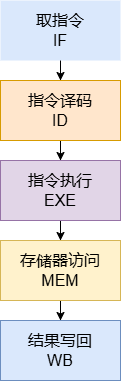

The diagram above was exported from draw.io. Its source (the exported page's mxGraphModel, read from the mxfile embedded in the PNG):
<mxGraphModel dx="1002" dy="567" grid="1" gridSize="10" guides="1" tooltips="1" connect="1" arrows="1" fold="1" page="1" pageScale="1" pageWidth="827" pageHeight="1169" math="0" shadow="0">
  <root>
    <mxCell id="0" />
    <mxCell id="1" parent="0" />
    <mxCell id="S9UVqAKmLdm6C1E2RBa_-3" value="" style="edgeStyle=orthogonalEdgeStyle;rounded=0;orthogonalLoop=1;jettySize=auto;html=1;" edge="1" parent="1" source="S9UVqAKmLdm6C1E2RBa_-1" target="S9UVqAKmLdm6C1E2RBa_-2">
      <mxGeometry relative="1" as="geometry" />
    </mxCell>
    <mxCell id="S9UVqAKmLdm6C1E2RBa_-1" value="&lt;font style=&quot;font-size: 16px;&quot;&gt;取指令&lt;/font&gt;&lt;div style=&quot;font-size: 16px;&quot;&gt;&lt;font style=&quot;font-size: 16px;&quot;&gt;IF&lt;/font&gt;&lt;/div&gt;" style="rounded=0;whiteSpace=wrap;html=1;fillColor=#dae8fc;strokeColor=none;" vertex="1" parent="1">
      <mxGeometry x="220" y="190" width="120" height="60" as="geometry" />
    </mxCell>
    <mxCell id="S9UVqAKmLdm6C1E2RBa_-5" value="" style="edgeStyle=orthogonalEdgeStyle;rounded=0;orthogonalLoop=1;jettySize=auto;html=1;" edge="1" parent="1" source="S9UVqAKmLdm6C1E2RBa_-2" target="S9UVqAKmLdm6C1E2RBa_-4">
      <mxGeometry relative="1" as="geometry" />
    </mxCell>
    <mxCell id="S9UVqAKmLdm6C1E2RBa_-2" value="&lt;span style=&quot;font-size: 16px;&quot;&gt;指令译码&lt;/span&gt;&lt;div&gt;&lt;span style=&quot;font-size: 16px;&quot;&gt;ID&lt;/span&gt;&lt;/div&gt;" style="rounded=0;whiteSpace=wrap;html=1;fillColor=#ffe6cc;strokeColor=#d79b00;" vertex="1" parent="1">
      <mxGeometry x="220" y="270" width="120" height="60" as="geometry" />
    </mxCell>
    <mxCell id="S9UVqAKmLdm6C1E2RBa_-7" value="" style="edgeStyle=orthogonalEdgeStyle;rounded=0;orthogonalLoop=1;jettySize=auto;html=1;" edge="1" parent="1" source="S9UVqAKmLdm6C1E2RBa_-4" target="S9UVqAKmLdm6C1E2RBa_-6">
      <mxGeometry relative="1" as="geometry" />
    </mxCell>
    <mxCell id="S9UVqAKmLdm6C1E2RBa_-4" value="&lt;span style=&quot;font-size: 16px;&quot;&gt;指令执行&lt;/span&gt;&lt;div&gt;&lt;span style=&quot;font-size: 16px;&quot;&gt;EXE&lt;/span&gt;&lt;/div&gt;" style="rounded=0;whiteSpace=wrap;html=1;fillColor=#e1d5e7;strokeColor=#9673a6;" vertex="1" parent="1">
      <mxGeometry x="220" y="350" width="120" height="60" as="geometry" />
    </mxCell>
    <mxCell id="S9UVqAKmLdm6C1E2RBa_-9" value="" style="edgeStyle=orthogonalEdgeStyle;rounded=0;orthogonalLoop=1;jettySize=auto;html=1;" edge="1" parent="1" source="S9UVqAKmLdm6C1E2RBa_-6" target="S9UVqAKmLdm6C1E2RBa_-8">
      <mxGeometry relative="1" as="geometry" />
    </mxCell>
    <mxCell id="S9UVqAKmLdm6C1E2RBa_-6" value="&lt;span style=&quot;font-size: 16px;&quot;&gt;存储器访问&lt;/span&gt;&lt;div&gt;&lt;span style=&quot;font-size: 16px;&quot;&gt;MEM&lt;/span&gt;&lt;/div&gt;" style="rounded=0;whiteSpace=wrap;html=1;fillColor=#fff2cc;strokeColor=#d6b656;" vertex="1" parent="1">
      <mxGeometry x="220" y="430" width="120" height="60" as="geometry" />
    </mxCell>
    <mxCell id="S9UVqAKmLdm6C1E2RBa_-8" value="&lt;span style=&quot;font-size: 16px;&quot;&gt;结果写回&lt;/span&gt;&lt;div&gt;&lt;span style=&quot;font-size: 16px;&quot;&gt;WB&lt;/span&gt;&lt;/div&gt;" style="rounded=0;whiteSpace=wrap;html=1;fillColor=#dae8fc;strokeColor=#6c8ebf;" vertex="1" parent="1">
      <mxGeometry x="220" y="510" width="120" height="60" as="geometry" />
    </mxCell>
  </root>
</mxGraphModel>